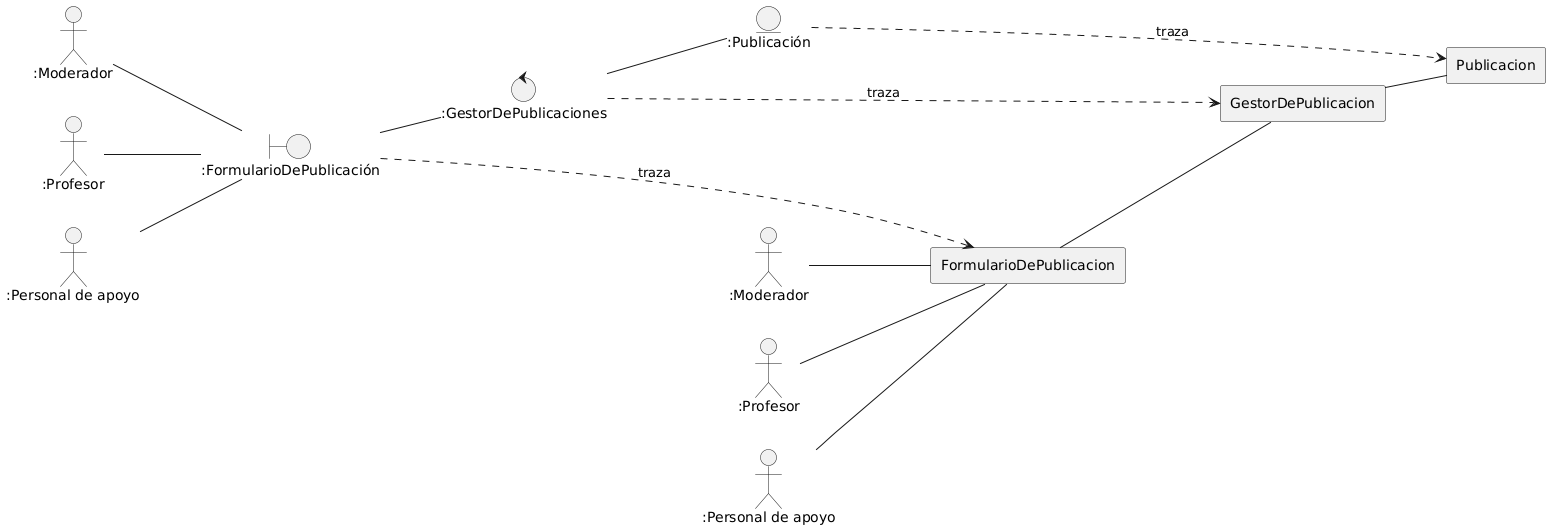

The diagram above was rendered by PlantUML. Its source (embedded in the PNG):
@startuml
left to right direction

' Analisis

Actor ":Moderador" as moderador
Actor ":Profesor" as profe
Actor ":Personal de apoyo" as pa

boundary ":FormularioDePublicación" as form
control ":GestorDePublicaciones" as gestor
entity ":Publicación" as p

profe -- form
pa -- form
moderador -- form
form -- gestor
gestor -- p

'Diseño

Actor ":Moderador" as moderador2
Actor ":Profesor" as profesor
Actor ":Personal de apoyo" as personalApoyo

agent  "Publicacion" as publicacion
agent "GestorDePublicacion" as gestorPublicacion
agent "FormularioDePublicacion" as formularioPublicacion

'Relaciones diseño

moderador2 -- formularioPublicacion 
profesor -- formularioPublicacion 
personalApoyo -- formularioPublicacion 

formularioPublicacion -- gestorPublicacion
gestorPublicacion -- publicacion

'Traza

form ....> formularioPublicacion : traza
gestor ....> gestorPublicacion : traza
p ....> publicacion: traza
@enduml